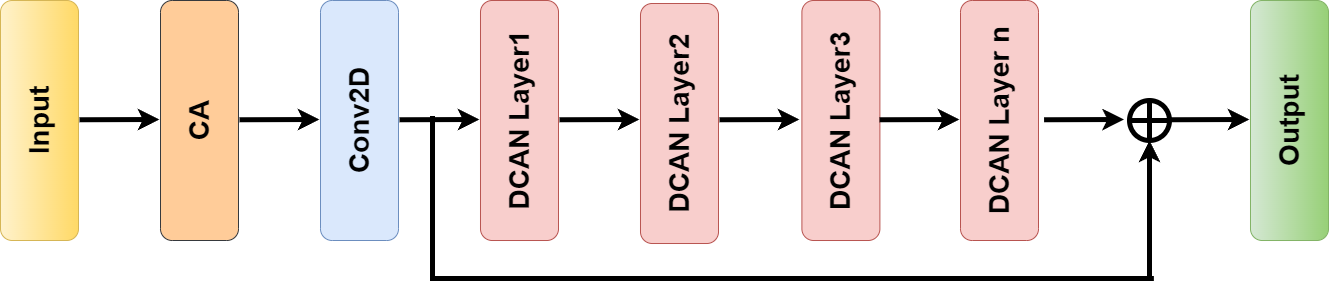

The diagram above was exported from draw.io. Its source (the exported page's mxGraphModel, read from the mxfile embedded in the PNG):
<mxGraphModel dx="2709" dy="1369" grid="0" gridSize="10" guides="1" tooltips="1" connect="1" arrows="1" fold="1" page="0" pageScale="1" pageWidth="850" pageHeight="1100" math="0" shadow="0">
  <root>
    <mxCell id="0" />
    <mxCell id="1" parent="0" />
    <mxCell id="xmO0FMM8GS6jl4v2tQz3-1" value="&lt;b&gt;&lt;font style=&quot;&quot;&gt;&lt;font style=&quot;font-size: 28px;&quot;&gt;CA&lt;/font&gt;&lt;/font&gt;&lt;/b&gt;" style="rounded=1;whiteSpace=wrap;html=1;rotation=-90;fillColor=#ffcc99;strokeColor=#36393d;" parent="1" vertex="1">
      <mxGeometry x="-720" width="240" height="78" as="geometry" />
    </mxCell>
    <mxCell id="xmO0FMM8GS6jl4v2tQz3-2" value="&lt;b style=&quot;font-size: 28px;&quot;&gt;&lt;font style=&quot;font-size: 28px;&quot;&gt;&lt;font style=&quot;font-size: 28px;&quot;&gt;Conv&lt;/font&gt;2D&lt;/font&gt;&lt;/b&gt;" style="rounded=1;whiteSpace=wrap;html=1;rotation=-90;fillColor=#dae8fc;strokeColor=#6c8ebf;" parent="1" vertex="1">
      <mxGeometry x="-560" width="240" height="78" as="geometry" />
    </mxCell>
    <mxCell id="xmO0FMM8GS6jl4v2tQz3-3" value="&lt;b style=&quot;&quot;&gt;&lt;font style=&quot;font-size: 28px;&quot;&gt;DCAN Layer1&lt;/font&gt;&lt;/b&gt;" style="rounded=1;whiteSpace=wrap;html=1;rotation=-90;fillColor=#f8cecc;strokeColor=#b85450;" parent="1" vertex="1">
      <mxGeometry x="-400" width="240" height="78" as="geometry" />
    </mxCell>
    <mxCell id="xmO0FMM8GS6jl4v2tQz3-4" value="&lt;b style=&quot;border-color: var(--border-color);&quot;&gt;&lt;font style=&quot;font-size: 28px;&quot;&gt;DCAN Layer2&lt;/font&gt;&lt;/b&gt;" style="rounded=1;whiteSpace=wrap;html=1;rotation=-90;fillColor=#f8cecc;strokeColor=#b85450;" parent="1" vertex="1">
      <mxGeometry x="-239.99999999999997" y="3" width="240" height="78" as="geometry" />
    </mxCell>
    <mxCell id="xmO0FMM8GS6jl4v2tQz3-5" value="&lt;b style=&quot;border-color: var(--border-color);&quot;&gt;&lt;font style=&quot;font-size: 28px;&quot;&gt;DCAN Layer3&lt;/font&gt;&lt;/b&gt;" style="rounded=1;whiteSpace=wrap;html=1;rotation=-90;fillColor=#f8cecc;strokeColor=#b85450;" parent="1" vertex="1">
      <mxGeometry x="-78.59999999999997" width="240" height="78" as="geometry" />
    </mxCell>
    <mxCell id="xmO0FMM8GS6jl4v2tQz3-6" value="&lt;b style=&quot;border-color: var(--border-color);&quot;&gt;&lt;font style=&quot;font-size: 28px;&quot;&gt;DCAN Layer n&lt;/font&gt;&lt;/b&gt;" style="rounded=1;whiteSpace=wrap;html=1;rotation=-90;fillColor=#f8cecc;strokeColor=#b85450;" parent="1" vertex="1">
      <mxGeometry x="80.00000000000003" width="240" height="78" as="geometry" />
    </mxCell>
    <mxCell id="xmO0FMM8GS6jl4v2tQz3-7" value="" style="shape=orEllipse;perimeter=ellipsePerimeter;whiteSpace=wrap;html=1;backgroundOutline=1;rounded=1;strokeWidth=5;" parent="1" vertex="1">
      <mxGeometry x="329.99999999999994" y="19" width="40" height="40" as="geometry" />
    </mxCell>
    <mxCell id="xmO0FMM8GS6jl4v2tQz3-8" value="&lt;b&gt;&lt;font style=&quot;&quot;&gt;&lt;font style=&quot;font-size: 28px;&quot;&gt;Input&lt;/font&gt;&lt;/font&gt;&lt;/b&gt;" style="rounded=1;whiteSpace=wrap;html=1;rotation=-90;fillColor=#fff2cc;gradientColor=#ffd966;strokeColor=#d6b656;" parent="1" vertex="1">
      <mxGeometry x="-880" width="240" height="78" as="geometry" />
    </mxCell>
    <mxCell id="xmO0FMM8GS6jl4v2tQz3-9" value="&lt;b style=&quot;&quot;&gt;&lt;font style=&quot;font-size: 28px;&quot;&gt;Output&lt;/font&gt;&lt;/b&gt;" style="rounded=1;whiteSpace=wrap;html=1;rotation=-90;fillColor=#d5e8d4;gradientColor=#97d077;strokeColor=#82b366;" parent="1" vertex="1">
      <mxGeometry x="370" width="240" height="78" as="geometry" />
    </mxCell>
    <mxCell id="xmO0FMM8GS6jl4v2tQz3-10" value="" style="endArrow=classic;html=1;rounded=1;strokeWidth=5;" parent="1" edge="1">
      <mxGeometry width="50" height="50" relative="1" as="geometry">
        <mxPoint x="-720" y="38.25999999999999" as="sourcePoint" />
        <mxPoint x="-640" y="38" as="targetPoint" />
        <Array as="points">
          <mxPoint x="-720" y="38.25999999999999" />
        </Array>
      </mxGeometry>
    </mxCell>
    <mxCell id="xmO0FMM8GS6jl4v2tQz3-11" value="" style="endArrow=classic;html=1;rounded=1;strokeWidth=5;" parent="1" edge="1">
      <mxGeometry width="50" height="50" relative="1" as="geometry">
        <mxPoint x="-400" y="38.25999999999999" as="sourcePoint" />
        <mxPoint x="-320" y="38" as="targetPoint" />
        <Array as="points">
          <mxPoint x="-400" y="38.25999999999999" />
        </Array>
      </mxGeometry>
    </mxCell>
    <mxCell id="xmO0FMM8GS6jl4v2tQz3-12" value="" style="endArrow=classic;html=1;rounded=1;strokeWidth=5;" parent="1" edge="1">
      <mxGeometry width="50" height="50" relative="1" as="geometry">
        <mxPoint x="-560" y="38.25999999999999" as="sourcePoint" />
        <mxPoint x="-480" y="38" as="targetPoint" />
        <Array as="points">
          <mxPoint x="-560" y="38.25999999999999" />
        </Array>
      </mxGeometry>
    </mxCell>
    <mxCell id="xmO0FMM8GS6jl4v2tQz3-13" value="" style="endArrow=classic;html=1;rounded=1;strokeWidth=5;" parent="1" edge="1">
      <mxGeometry width="50" height="50" relative="1" as="geometry">
        <mxPoint x="-240" y="38.25999999999999" as="sourcePoint" />
        <mxPoint x="-160" y="38" as="targetPoint" />
        <Array as="points">
          <mxPoint x="-240" y="38.25999999999999" />
        </Array>
      </mxGeometry>
    </mxCell>
    <mxCell id="xmO0FMM8GS6jl4v2tQz3-14" value="" style="endArrow=classic;html=1;rounded=1;strokeWidth=5;" parent="1" edge="1">
      <mxGeometry width="50" height="50" relative="1" as="geometry">
        <mxPoint x="-80" y="38.25999999999999" as="sourcePoint" />
        <mxPoint y="38" as="targetPoint" />
        <Array as="points">
          <mxPoint x="-80" y="38.25999999999999" />
        </Array>
      </mxGeometry>
    </mxCell>
    <mxCell id="xmO0FMM8GS6jl4v2tQz3-15" value="" style="endArrow=classic;html=1;rounded=1;strokeWidth=5;" parent="1" edge="1">
      <mxGeometry width="50" height="50" relative="1" as="geometry">
        <mxPoint x="80" y="38.25999999999999" as="sourcePoint" />
        <mxPoint x="160" y="38" as="targetPoint" />
        <Array as="points">
          <mxPoint x="80" y="38.25999999999999" />
        </Array>
      </mxGeometry>
    </mxCell>
    <mxCell id="xmO0FMM8GS6jl4v2tQz3-16" value="" style="endArrow=classic;html=1;rounded=1;strokeWidth=5;" parent="1" edge="1">
      <mxGeometry width="50" height="50" relative="1" as="geometry">
        <mxPoint x="244.55999999999995" y="38.25999999999999" as="sourcePoint" />
        <mxPoint x="324.55999999999995" y="38" as="targetPoint" />
        <Array as="points">
          <mxPoint x="244.55999999999995" y="38.25999999999999" />
        </Array>
      </mxGeometry>
    </mxCell>
    <mxCell id="xmO0FMM8GS6jl4v2tQz3-17" value="" style="endArrow=classic;html=1;rounded=1;strokeWidth=5;" parent="1" edge="1">
      <mxGeometry width="50" height="50" relative="1" as="geometry">
        <mxPoint x="370" y="38.25999999999999" as="sourcePoint" />
        <mxPoint x="450" y="38" as="targetPoint" />
        <Array as="points">
          <mxPoint x="370" y="38.25999999999999" />
        </Array>
      </mxGeometry>
    </mxCell>
    <mxCell id="xmO0FMM8GS6jl4v2tQz3-18" value="" style="shape=partialRectangle;whiteSpace=wrap;html=1;top=0;left=0;fillColor=none;rotation=90;rounded=1;strokeWidth=5;perimeterSpacing=4;" parent="1" vertex="1">
      <mxGeometry x="-87.56" y="-242.44" width="160" height="718.86" as="geometry" />
    </mxCell>
    <mxCell id="xmO0FMM8GS6jl4v2tQz3-19" value="" style="endArrow=classic;html=1;rounded=1;strokeWidth=5;" parent="1" edge="1">
      <mxGeometry width="50" height="50" relative="1" as="geometry">
        <mxPoint x="350" y="190" as="sourcePoint" />
        <mxPoint x="350" y="59" as="targetPoint" />
        <Array as="points">
          <mxPoint x="350" y="200" />
        </Array>
      </mxGeometry>
    </mxCell>
  </root>
</mxGraphModel>